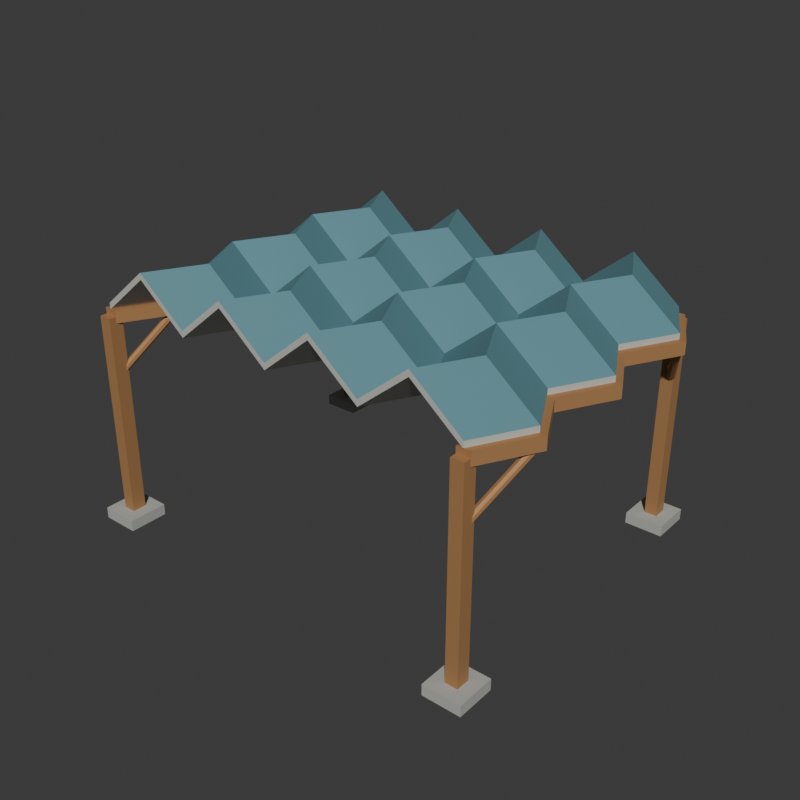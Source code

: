 # Source: source.blend  (saved by Blender 4.3.34; exported with 4.5.12 LTS)
import bpy
from mathutils import Matrix  # noqa: F401  (used for matrix-valued properties, if any)

bpy.ops.wm.read_factory_settings(use_empty=True)
scene = bpy.context.scene
scene.name = 'Scene'

# ---- collections
col_collection = bpy.data.collections.new('Collection'); scene.collection.children.link(col_collection)

# ---- materials (node trees are filled in below, after node groups)
mat_wholefoldedroofmutedblue = bpy.data.materials.new('WholeFoldedRoofMutedBlue')
mat_wholefoldedroofmutedblue.diffuse_color = (0.12, 0.28, 0.32, 1.0)
mat_wholecontinuoussoffitpalewarm = bpy.data.materials.new('WholeContinuousSoffitPaleWarm')
mat_wholecontinuoussoffitpalewarm.diffuse_color = (0.52, 0.53, 0.48, 1.0)
mat_wholezigzaggirdersandpierswarmoxide = bpy.data.materials.new('WholeZigzagGirdersAndPiersWarmOxide')
mat_wholezigzaggirdersandpierswarmoxide.diffuse_color = (0.47, 0.245, 0.1, 1.0)
mat_wholegroundfootconcrete = bpy.data.materials.new('WholeGroundFootConcrete')
mat_wholegroundfootconcrete.diffuse_color = (0.43, 0.44, 0.4, 1.0)

# ---- material node trees
mat_wholefoldedroofmutedblue.use_nodes = True; mat_wholefoldedroofmutedblue.node_tree.nodes.clear()
_N = mat_wholefoldedroofmutedblue.node_tree.nodes; _L = mat_wholefoldedroofmutedblue.node_tree.links
n0 = _N.new('ShaderNodeBsdfPrincipled'); n0.name = 'Principled BSDF'; n0.location = (10, 300)
n0.inputs[0].default_value = (0.12, 0.28, 0.32, 1.0)
n0.inputs[1].default_value = 0.18
n0.inputs[2].default_value = 0.72
n1 = _N.new('ShaderNodeOutputMaterial'); n1.name = 'Material Output'; n1.location = (300, 300)
_L.new(n0.outputs[0], n1.inputs[0])
n1.is_active_output = True
mat_wholecontinuoussoffitpalewarm.use_nodes = True; mat_wholecontinuoussoffitpalewarm.node_tree.nodes.clear()
_N = mat_wholecontinuoussoffitpalewarm.node_tree.nodes; _L = mat_wholecontinuoussoffitpalewarm.node_tree.links
n0 = _N.new('ShaderNodeBsdfPrincipled'); n0.name = 'Principled BSDF'; n0.location = (10, 300)
n0.inputs[0].default_value = (0.52, 0.53, 0.48, 1.0)
n0.inputs[1].default_value = 0.06
n0.inputs[2].default_value = 0.82
n1 = _N.new('ShaderNodeOutputMaterial'); n1.name = 'Material Output'; n1.location = (300, 300)
_L.new(n0.outputs[0], n1.inputs[0])
n1.is_active_output = True
mat_wholezigzaggirdersandpierswarmoxide.use_nodes = True; mat_wholezigzaggirdersandpierswarmoxide.node_tree.nodes.clear()
_N = mat_wholezigzaggirdersandpierswarmoxide.node_tree.nodes; _L = mat_wholezigzaggirdersandpierswarmoxide.node_tree.links
n0 = _N.new('ShaderNodeBsdfPrincipled'); n0.name = 'Principled BSDF'; n0.location = (10, 300)
n0.inputs[0].default_value = (0.47, 0.245, 0.1, 1.0)
n0.inputs[1].default_value = 0.31
n0.inputs[2].default_value = 0.7
n1 = _N.new('ShaderNodeOutputMaterial'); n1.name = 'Material Output'; n1.location = (300, 300)
_L.new(n0.outputs[0], n1.inputs[0])
n1.is_active_output = True
mat_wholegroundfootconcrete.use_nodes = True; mat_wholegroundfootconcrete.node_tree.nodes.clear()
_N = mat_wholegroundfootconcrete.node_tree.nodes; _L = mat_wholegroundfootconcrete.node_tree.links
n0 = _N.new('ShaderNodeBsdfPrincipled'); n0.name = 'Principled BSDF'; n0.location = (10, 300)
n0.inputs[0].default_value = (0.43, 0.44, 0.4, 1.0)
n0.inputs[2].default_value = 0.92
n1 = _N.new('ShaderNodeOutputMaterial'); n1.name = 'Material Output'; n1.location = (300, 300)
_L.new(n0.outputs[0], n1.inputs[0])
n1.is_active_output = True

# ---- world
world_world = bpy.data.worlds.new('World'); scene.world = world_world
world_world.use_nodes = True; world_world.node_tree.nodes.clear()
_N = world_world.node_tree.nodes; _L = world_world.node_tree.links
n0 = _N.new('ShaderNodeOutputWorld'); n0.name = 'World Output'; n0.location = (300, 300)
n1 = _N.new('ShaderNodeBackground'); n1.name = 'Background'; n1.location = (10, 300)
n1.inputs[0].default_value = (0.05088, 0.05088, 0.05088, 1.0)
_L.new(n1.outputs[0], n0.inputs[0])
n0.is_active_output = True
world_world.color = (0.05088, 0.05088, 0.05088)
world_world.sun_shadow_jitter_overblur = 0.0

# ---- meshes
me_wholebiaxialchevronfoldedplatemesh = bpy.data.meshes.new('WholeBiaxialChevronFoldedPlateMesh')
me_wholebiaxialchevronfoldedplatemesh.from_pydata([(-2.912, -2.25, 3.11), (-2.213, -2.25, 3.68), (-1.513, -2.25, 3.11), (-0.8125, -2.25, 3.68), (-0.1125, -2.25, 3.11), (0.5875, -2.25, 3.68), (1.288, -2.25, 3.11), (1.987, -2.25, 3.68), (2.688, -2.25, 3.11), (-2.513, -1.5, 3.11), (-1.812, -1.5, 3.68), (-1.112, -1.5, 3.11), (-0.4125, -1.5, 3.68), (0.2875, -1.5, 3.11), (0.9875, -1.5, 3.68), (1.688, -1.5, 3.11), (2.388, -1.5, 3.68), (3.088, -1.5, 3.11), (-2.912, -0.75, 3.11), (-2.213, -0.75, 3.68), (-1.513, -0.75, 3.11), (-0.8125, -0.75, 3.68), (-0.1125, -0.75, 3.11), (0.5875, -0.75, 3.68), (1.288, -0.75, 3.11), (1.987, -0.75, 3.68), (2.688, -0.75, 3.11), (-2.513, 0.0, 3.11), (-1.812, 0.0, 3.68), (-1.112, 0.0, 3.11), (-0.4125, 0.0, 3.68), (0.2875, 0.0, 3.11), (0.9875, 0.0, 3.68), (1.688, 0.0, 3.11), (2.388, 0.0, 3.68), (3.088, 0.0, 3.11), (-2.912, 0.75, 3.11), (-2.213, 0.75, 3.68), (-1.513, 0.75, 3.11), (-0.8125, 0.75, 3.68), (-0.1125, 0.75, 3.11), (0.5875, 0.75, 3.68), (1.288, 0.75, 3.11), (1.987, 0.75, 3.68), (2.688, 0.75, 3.11), (-2.513, 1.5, 3.11), (-1.812, 1.5, 3.68), (-1.112, 1.5, 3.11), (-0.4125, 1.5, 3.68), (0.2875, 1.5, 3.11), (0.9875, 1.5, 3.68), (1.688, 1.5, 3.11), (2.388, 1.5, 3.68), (3.088, 1.5, 3.11), (-2.912, 2.25, 3.11), (-2.213, 2.25, 3.68), (-1.513, 2.25, 3.11), (-0.8125, 2.25, 3.68), (-0.1125, 2.25, 3.11), (0.5875, 2.25, 3.68), (1.288, 2.25, 3.11), (1.987, 2.25, 3.68), (2.688, 2.25, 3.11), (-2.912, -2.25, 3.2), (-2.213, -2.25, 3.77), (-1.513, -2.25, 3.2), (-0.8125, -2.25, 3.77), (-0.1125, -2.25, 3.2), (0.5875, -2.25, 3.77), (1.288, -2.25, 3.2), (1.987, -2.25, 3.77), (2.688, -2.25, 3.2), (-2.513, -1.5, 3.2), (-1.812, -1.5, 3.77), (-1.112, -1.5, 3.2), (-0.4125, -1.5, 3.77), (0.2875, -1.5, 3.2), (0.9875, -1.5, 3.77), (1.688, -1.5, 3.2), (2.388, -1.5, 3.77), (3.088, -1.5, 3.2), (-2.912, -0.75, 3.2), (-2.213, -0.75, 3.77), (-1.513, -0.75, 3.2), (-0.8125, -0.75, 3.77), (-0.1125, -0.75, 3.2), (0.5875, -0.75, 3.77), (1.288, -0.75, 3.2), (1.987, -0.75, 3.77), (2.688, -0.75, 3.2), (-2.513, 0.0, 3.2), (-1.812, 0.0, 3.77), (-1.112, 0.0, 3.2), (-0.4125, 0.0, 3.77), (0.2875, 0.0, 3.2), (0.9875, 0.0, 3.77), (1.688, 0.0, 3.2), (2.388, 0.0, 3.77), (3.088, 0.0, 3.2), (-2.912, 0.75, 3.2), (-2.213, 0.75, 3.77), (-1.513, 0.75, 3.2), (-0.8125, 0.75, 3.77), (-0.1125, 0.75, 3.2), (0.5875, 0.75, 3.77), (1.288, 0.75, 3.2), (1.987, 0.75, 3.77), (2.688, 0.75, 3.2), (-2.513, 1.5, 3.2), (-1.812, 1.5, 3.77), (-1.112, 1.5, 3.2), (-0.4125, 1.5, 3.77), (0.2875, 1.5, 3.2), (0.9875, 1.5, 3.77), (1.688, 1.5, 3.2), (2.388, 1.5, 3.77), (3.088, 1.5, 3.2), (-2.912, 2.25, 3.2), (-2.213, 2.25, 3.77), (-1.513, 2.25, 3.2), (-0.8125, 2.25, 3.77), (-0.1125, 2.25, 3.2), (0.5875, 2.25, 3.77), (1.288, 2.25, 3.2), (1.987, 2.25, 3.77), (2.688, 2.25, 3.2)], [], [(0, 10, 1), (0, 9, 10), (63, 64, 73), (63, 73, 72), (1, 11, 2), (1, 10, 11), (64, 65, 74), (64, 74, 73), (2, 12, 3), (2, 11, 12), (65, 66, 75), (65, 75, 74), (3, 13, 4), (3, 12, 13), (66, 67, 76), (66, 76, 75), (4, 14, 5), (4, 13, 14), (67, 68, 77), (67, 77, 76), (5, 15, 6), (5, 14, 15), (68, 69, 78), (68, 78, 77), (6, 16, 7), (6, 15, 16), (69, 70, 79), (69, 79, 78), (7, 17, 8), (7, 16, 17), (70, 71, 80), (70, 80, 79), (9, 19, 10), (9, 18, 19), (72, 73, 82), (72, 82, 81), (10, 20, 11), (10, 19, 20), (73, 74, 83), (73, 83, 82), (11, 21, 12), (11, 20, 21), (74, 75, 84), (74, 84, 83), (12, 22, 13), (12, 21, 22), (75, 76, 85), (75, 85, 84), (13, 23, 14), (13, 22, 23), (76, 77, 86), (76, 86, 85), (14, 24, 15), (14, 23, 24), (77, 78, 87), (77, 87, 86), (15, 25, 16), (15, 24, 25), (78, 79, 88), (78, 88, 87), (16, 26, 17), (16, 25, 26), (79, 80, 89), (79, 89, 88), (18, 28, 19), (18, 27, 28), (81, 82, 91), (81, 91, 90), (19, 29, 20), (19, 28, 29), (82, 83, 92), (82, 92, 91), (20, 30, 21), (20, 29, 30), (83, 84, 93), (83, 93, 92), (21, 31, 22), (21, 30, 31), (84, 85, 94), (84, 94, 93), (22, 32, 23), (22, 31, 32), (85, 86, 95), (85, 95, 94), (23, 33, 24), (23, 32, 33), (86, 87, 96), (86, 96, 95), (24, 34, 25), (24, 33, 34), (87, 88, 97), (87, 97, 96), (25, 35, 26), (25, 34, 35), (88, 89, 98), (88, 98, 97), (27, 37, 28), (27, 36, 37), (90, 91, 100), (90, 100, 99), (28, 38, 29), (28, 37, 38), (91, 92, 101), (91, 101, 100), (29, 39, 30), (29, 38, 39), (92, 93, 102), (92, 102, 101), (30, 40, 31), (30, 39, 40), (93, 94, 103), (93, 103, 102), (31, 41, 32), (31, 40, 41), (94, 95, 104), (94, 104, 103), (32, 42, 33), (32, 41, 42), (95, 96, 105), (95, 105, 104), (33, 43, 34), (33, 42, 43), (96, 97, 106), (96, 106, 105), (34, 44, 35), (34, 43, 44), (97, 98, 107), (97, 107, 106), (36, 46, 37), (36, 45, 46), (99, 100, 109), (99, 109, 108), (37, 47, 38), (37, 46, 47), (100, 101, 110), (100, 110, 109), (38, 48, 39), (38, 47, 48), (101, 102, 111), (101, 111, 110), (39, 49, 40), (39, 48, 49), (102, 103, 112), (102, 112, 111), (40, 50, 41), (40, 49, 50), (103, 104, 113), (103, 113, 112), (41, 51, 42), (41, 50, 51), (104, 105, 114), (104, 114, 113), (42, 52, 43), (42, 51, 52), (105, 106, 115), (105, 115, 114), (43, 53, 44), (43, 52, 53), (106, 107, 116), (106, 116, 115), (45, 55, 46), (45, 54, 55), (108, 109, 118), (108, 118, 117), (46, 56, 47), (46, 55, 56), (109, 110, 119), (109, 119, 118), (47, 57, 48), (47, 56, 57), (110, 111, 120), (110, 120, 119), (48, 58, 49), (48, 57, 58), (111, 112, 121), (111, 121, 120), (49, 59, 50), (49, 58, 59), (112, 113, 122), (112, 122, 121), (50, 60, 51), (50, 59, 60), (113, 114, 123), (113, 123, 122), (51, 61, 52), (51, 60, 61), (114, 115, 124), (114, 124, 123), (52, 62, 53), (52, 61, 62), (115, 116, 125), (115, 125, 124), (0, 1, 64), (0, 64, 63), (1, 2, 65), (1, 65, 64), (2, 3, 66), (2, 66, 65), (3, 4, 67), (3, 67, 66), (4, 5, 68), (4, 68, 67), (5, 6, 69), (5, 69, 68), (6, 7, 70), (6, 70, 69), (7, 8, 71), (7, 71, 70), (8, 17, 80), (8, 80, 71), (17, 26, 89), (17, 89, 80), (26, 35, 98), (26, 98, 89), (35, 44, 107), (35, 107, 98), (44, 53, 116), (44, 116, 107), (53, 62, 125), (53, 125, 116), (62, 61, 124), (62, 124, 125), (61, 60, 123), (61, 123, 124), (60, 59, 122), (60, 122, 123), (59, 58, 121), (59, 121, 122), (58, 57, 120), (58, 120, 121), (57, 56, 119), (57, 119, 120), (56, 55, 118), (56, 118, 119), (55, 54, 117), (55, 117, 118), (54, 45, 108), (54, 108, 117), (45, 36, 99), (45, 99, 108), (36, 27, 90), (36, 90, 99), (27, 18, 81), (27, 81, 90), (18, 9, 72), (18, 72, 81), (9, 0, 63), (9, 63, 72)])
me_wholebiaxialchevronfoldedplatemesh.polygons.foreach_set('material_index', [1, 1, 0, 0, 1, 1, 0, 0, 1, 1, 0, 0, 1, 1, 0, 0, 1, 1, 0, 0, 1, 1, 0, 0, 1, 1, 0, 0, 1, 1, 0, 0, 1, 1, 0, 0, 1, 1, 0, 0, 1, 1, 0, 0, 1, 1, 0, 0, 1, 1, 0, 0, 1, 1, 0, 0, 1, 1, 0, 0, 1, 1, 0, 0, 1, 1, 0, 0, 1, 1, 0, 0, 1, 1, 0, 0, 1, 1, 0, 0, 1, 1, 0, 0, 1, 1, 0, 0, 1, 1, 0, 0, 1, 1, 0, 0, 1, 1, 0, 0, 1, 1, 0, 0, 1, 1, 0, 0, 1, 1, 0, 0, 1, 1, 0, 0, 1, 1, 0, 0, 1, 1, 0, 0, 1, 1, 0, 0, 1, 1, 0, 0, 1, 1, 0, 0, 1, 1, 0, 0, 1, 1, 0, 0, 1, 1, 0, 0, 1, 1, 0, 0, 1, 1, 0, 0, 1, 1, 0, 0, 1, 1, 0, 0, 1, 1, 0, 0, 1, 1, 0, 0, 1, 1, 0, 0, 1, 1, 0, 0, 1, 1, 0, 0, 1, 1, 0, 0, 1, 1, 0, 0, 1, 1, 1, 1, 1, 1, 1, 1, 1, 1, 1, 1, 1, 1, 1, 1, 1, 1, 1, 1, 1, 1, 1, 1, 1, 1, 1, 1, 1, 1, 1, 1, 1, 1, 1, 1, 1, 1, 1, 1, 1, 1, 1, 1, 1, 1, 1, 1, 1, 1, 1, 1, 1, 1, 1, 1])
me_wholebiaxialchevronfoldedplatemesh.materials.append(mat_wholefoldedroofmutedblue)
me_wholebiaxialchevronfoldedplatemesh.materials.append(mat_wholecontinuoussoffitpalewarm)
me_wholebiaxialchevronfoldedplatemesh.materials.append(mat_wholezigzaggirdersandpierswarmoxide)
me_wholebiaxialchevronfoldedplatemesh.materials.append(mat_wholegroundfootconcrete)
me_wholebiaxialchevronfoldedplatemesh.update()
me_wholezigzagedgegirderleftmesh = bpy.data.meshes.new('WholeZigzagEdgeGirderLeftMesh')
me_wholezigzagedgegirderleftmesh.from_pydata([(-3.007, -2.25, 2.94), (-2.608, -1.5, 2.94), (-2.418, -1.5, 2.94), (-2.818, -2.25, 2.94), (-3.007, -2.25, 3.12), (-2.818, -2.25, 3.12), (-2.418, -1.5, 3.12), (-2.608, -1.5, 3.12), (-3.007, -0.75, 2.94), (-2.818, -0.75, 2.94), (-2.818, -0.75, 3.12), (-3.007, -0.75, 3.12), (-2.608, 0.0, 2.94), (-2.418, 0.0, 2.94), (-2.418, 0.0, 3.12), (-2.608, 0.0, 3.12), (-3.007, 0.75, 2.94), (-2.818, 0.75, 2.94), (-2.818, 0.75, 3.12), (-3.007, 0.75, 3.12), (-2.608, 1.5, 2.94), (-2.418, 1.5, 2.94), (-2.418, 1.5, 3.12), (-2.608, 1.5, 3.12), (-3.007, 2.25, 2.94), (-2.818, 2.25, 2.94), (-2.818, 2.25, 3.12), (-3.007, 2.25, 3.12)], [], [(0, 1, 2), (0, 2, 3), (4, 5, 6), (4, 6, 7), (0, 3, 5), (0, 5, 4), (0, 4, 7), (0, 7, 1), (3, 2, 6), (3, 6, 5), (1, 8, 9), (1, 9, 2), (7, 6, 10), (7, 10, 11), (1, 7, 11), (1, 11, 8), (2, 9, 10), (2, 10, 6), (8, 12, 13), (8, 13, 9), (11, 10, 14), (11, 14, 15), (8, 11, 15), (8, 15, 12), (9, 13, 14), (9, 14, 10), (12, 16, 17), (12, 17, 13), (15, 14, 18), (15, 18, 19), (12, 15, 19), (12, 19, 16), (13, 17, 18), (13, 18, 14), (16, 20, 21), (16, 21, 17), (19, 18, 22), (19, 22, 23), (16, 19, 23), (16, 23, 20), (17, 21, 22), (17, 22, 18), (20, 24, 25), (20, 25, 21), (23, 22, 26), (23, 26, 27), (24, 27, 26), (24, 26, 25), (20, 23, 27), (20, 27, 24), (21, 25, 26), (21, 26, 22)])
me_wholezigzagedgegirderleftmesh.polygons.foreach_set('material_index', [2, 2, 2, 2, 2, 2, 2, 2, 2, 2, 2, 2, 2, 2, 2, 2, 2, 2, 2, 2, 2, 2, 2, 2, 2, 2, 2, 2, 2, 2, 2, 2, 2, 2, 2, 2, 2, 2, 2, 2, 2, 2, 2, 2, 2, 2, 2, 2, 2, 2, 2, 2])
me_wholezigzagedgegirderleftmesh.materials.append(mat_wholefoldedroofmutedblue)
me_wholezigzagedgegirderleftmesh.materials.append(mat_wholecontinuoussoffitpalewarm)
me_wholezigzagedgegirderleftmesh.materials.append(mat_wholezigzaggirdersandpierswarmoxide)
me_wholezigzagedgegirderleftmesh.materials.append(mat_wholegroundfootconcrete)
me_wholezigzagedgegirderleftmesh.update()
me_wholebroadgroundfootleftfrontmesh = bpy.data.meshes.new('WholeBroadGroundFootLeftFrontMesh')
me_wholebroadgroundfootleftfrontmesh.from_pydata([(-3.182, -2.53, 0.0), (-2.642, -2.53, 0.0), (-3.182, -1.97, 0.0), (-2.642, -1.97, 0.0), (-3.182, -2.53, 0.16), (-2.642, -2.53, 0.16), (-3.182, -1.97, 0.16), (-2.642, -1.97, 0.16)], [], [(0, 2, 3), (0, 3, 1), (4, 5, 7), (4, 7, 6), (0, 1, 5), (0, 5, 4), (2, 6, 7), (2, 7, 3), (0, 4, 6), (0, 6, 2), (1, 3, 7), (1, 7, 5)])
me_wholebroadgroundfootleftfrontmesh.polygons.foreach_set('material_index', [3, 3, 3, 3, 3, 3, 3, 3, 3, 3, 3, 3])
me_wholebroadgroundfootleftfrontmesh.materials.append(mat_wholefoldedroofmutedblue)
me_wholebroadgroundfootleftfrontmesh.materials.append(mat_wholecontinuoussoffitpalewarm)
me_wholebroadgroundfootleftfrontmesh.materials.append(mat_wholezigzaggirdersandpierswarmoxide)
me_wholebroadgroundfootleftfrontmesh.materials.append(mat_wholegroundfootconcrete)
me_wholebroadgroundfootleftfrontmesh.update()
me_wholefullheightpierleftfrontmesh = bpy.data.meshes.new('WholeFullHeightPierLeftFrontMesh')
me_wholefullheightpierleftfrontmesh.from_pydata([(-3.003, -2.35, 0.14), (-2.822, -2.35, 0.14), (-3.003, -2.15, 0.14), (-2.822, -2.15, 0.14), (-3.003, -2.35, 3.03), (-2.822, -2.35, 3.03), (-3.003, -2.15, 3.03), (-2.822, -2.15, 3.03)], [], [(0, 2, 3), (0, 3, 1), (4, 5, 7), (4, 7, 6), (0, 1, 5), (0, 5, 4), (2, 6, 7), (2, 7, 3), (0, 4, 6), (0, 6, 2), (1, 3, 7), (1, 7, 5)])
me_wholefullheightpierleftfrontmesh.polygons.foreach_set('material_index', [2, 2, 2, 2, 2, 2, 2, 2, 2, 2, 2, 2])
me_wholefullheightpierleftfrontmesh.materials.append(mat_wholefoldedroofmutedblue)
me_wholefullheightpierleftfrontmesh.materials.append(mat_wholecontinuoussoffitpalewarm)
me_wholefullheightpierleftfrontmesh.materials.append(mat_wholezigzaggirdersandpierswarmoxide)
me_wholefullheightpierleftfrontmesh.materials.append(mat_wholegroundfootconcrete)
me_wholefullheightpierleftfrontmesh.update()
me_wholelongitudinalkneebraceleftfrontmesh = bpy.data.meshes.new('WholeLongitudinalKneeBraceLeftFrontMesh')
me_wholelongitudinalkneebraceleftfrontmesh.from_pydata([(-2.912, -2.209, 2.143), (-2.949, -2.212, 2.163), (-2.964, -2.237, 2.194), (-2.949, -2.27, 2.216), (-2.912, -2.291, 2.217), (-2.876, -2.288, 2.197), (-2.861, -2.263, 2.166), (-2.876, -2.23, 2.144), (-2.513, -1.459, 2.963), (-2.549, -1.462, 2.983), (-2.564, -1.487, 3.014), (-2.549, -1.52, 3.036), (-2.513, -1.541, 3.037), (-2.476, -1.538, 3.017), (-2.461, -1.513, 2.986), (-2.476, -1.48, 2.964), (-2.912, -2.25, 2.18), (-2.513, -1.5, 3.0)], [], [(0, 1, 9), (0, 9, 8), (1, 2, 10), (1, 10, 9), (2, 3, 11), (2, 11, 10), (3, 4, 12), (3, 12, 11), (4, 5, 13), (4, 13, 12), (5, 6, 14), (5, 14, 13), (6, 7, 15), (6, 15, 14), (7, 0, 8), (7, 8, 15), (16, 1, 0), (16, 2, 1), (16, 3, 2), (16, 4, 3), (16, 5, 4), (16, 6, 5), (16, 7, 6), (16, 0, 7), (17, 8, 9), (17, 9, 10), (17, 10, 11), (17, 11, 12), (17, 12, 13), (17, 13, 14), (17, 14, 15), (17, 15, 8)])
me_wholelongitudinalkneebraceleftfrontmesh.polygons.foreach_set('material_index', [2, 2, 2, 2, 2, 2, 2, 2, 2, 2, 2, 2, 2, 2, 2, 2, 2, 2, 2, 2, 2, 2, 2, 2, 2, 2, 2, 2, 2, 2, 2, 2])
me_wholelongitudinalkneebraceleftfrontmesh.materials.append(mat_wholefoldedroofmutedblue)
me_wholelongitudinalkneebraceleftfrontmesh.materials.append(mat_wholecontinuoussoffitpalewarm)
me_wholelongitudinalkneebraceleftfrontmesh.materials.append(mat_wholezigzaggirdersandpierswarmoxide)
me_wholelongitudinalkneebraceleftfrontmesh.materials.append(mat_wholegroundfootconcrete)
me_wholelongitudinalkneebraceleftfrontmesh.update()
me_wholebroadgroundfootleftrearmesh = bpy.data.meshes.new('WholeBroadGroundFootLeftRearMesh')
me_wholebroadgroundfootleftrearmesh.from_pydata([(-3.182, 1.97, 0.0), (-2.642, 1.97, 0.0), (-3.182, 2.53, 0.0), (-2.642, 2.53, 0.0), (-3.182, 1.97, 0.16), (-2.642, 1.97, 0.16), (-3.182, 2.53, 0.16), (-2.642, 2.53, 0.16)], [], [(0, 2, 3), (0, 3, 1), (4, 5, 7), (4, 7, 6), (0, 1, 5), (0, 5, 4), (2, 6, 7), (2, 7, 3), (0, 4, 6), (0, 6, 2), (1, 3, 7), (1, 7, 5)])
me_wholebroadgroundfootleftrearmesh.polygons.foreach_set('material_index', [3, 3, 3, 3, 3, 3, 3, 3, 3, 3, 3, 3])
me_wholebroadgroundfootleftrearmesh.materials.append(mat_wholefoldedroofmutedblue)
me_wholebroadgroundfootleftrearmesh.materials.append(mat_wholecontinuoussoffitpalewarm)
me_wholebroadgroundfootleftrearmesh.materials.append(mat_wholezigzaggirdersandpierswarmoxide)
me_wholebroadgroundfootleftrearmesh.materials.append(mat_wholegroundfootconcrete)
me_wholebroadgroundfootleftrearmesh.update()
me_wholefullheightpierleftrearmesh = bpy.data.meshes.new('WholeFullHeightPierLeftRearMesh')
me_wholefullheightpierleftrearmesh.from_pydata([(-3.003, 2.15, 0.14), (-2.822, 2.15, 0.14), (-3.003, 2.35, 0.14), (-2.822, 2.35, 0.14), (-3.003, 2.15, 3.03), (-2.822, 2.15, 3.03), (-3.003, 2.35, 3.03), (-2.822, 2.35, 3.03)], [], [(0, 2, 3), (0, 3, 1), (4, 5, 7), (4, 7, 6), (0, 1, 5), (0, 5, 4), (2, 6, 7), (2, 7, 3), (0, 4, 6), (0, 6, 2), (1, 3, 7), (1, 7, 5)])
me_wholefullheightpierleftrearmesh.polygons.foreach_set('material_index', [2, 2, 2, 2, 2, 2, 2, 2, 2, 2, 2, 2])
me_wholefullheightpierleftrearmesh.materials.append(mat_wholefoldedroofmutedblue)
me_wholefullheightpierleftrearmesh.materials.append(mat_wholecontinuoussoffitpalewarm)
me_wholefullheightpierleftrearmesh.materials.append(mat_wholezigzaggirdersandpierswarmoxide)
me_wholefullheightpierleftrearmesh.materials.append(mat_wholegroundfootconcrete)
me_wholefullheightpierleftrearmesh.update()
me_wholelongitudinalkneebraceleftrearmesh = bpy.data.meshes.new('WholeLongitudinalKneeBraceLeftRearMesh')
me_wholelongitudinalkneebraceleftrearmesh.from_pydata([(-2.912, 2.291, 2.217), (-2.949, 2.27, 2.216), (-2.964, 2.237, 2.194), (-2.949, 2.212, 2.163), (-2.912, 2.209, 2.143), (-2.876, 2.23, 2.144), (-2.861, 2.263, 2.166), (-2.876, 2.288, 2.197), (-2.513, 1.541, 3.037), (-2.549, 1.52, 3.036), (-2.564, 1.487, 3.014), (-2.549, 1.462, 2.983), (-2.513, 1.459, 2.963), (-2.476, 1.48, 2.964), (-2.461, 1.513, 2.986), (-2.476, 1.538, 3.017), (-2.912, 2.25, 2.18), (-2.513, 1.5, 3.0)], [], [(0, 1, 9), (0, 9, 8), (1, 2, 10), (1, 10, 9), (2, 3, 11), (2, 11, 10), (3, 4, 12), (3, 12, 11), (4, 5, 13), (4, 13, 12), (5, 6, 14), (5, 14, 13), (6, 7, 15), (6, 15, 14), (7, 0, 8), (7, 8, 15), (16, 1, 0), (16, 2, 1), (16, 3, 2), (16, 4, 3), (16, 5, 4), (16, 6, 5), (16, 7, 6), (16, 0, 7), (17, 8, 9), (17, 9, 10), (17, 10, 11), (17, 11, 12), (17, 12, 13), (17, 13, 14), (17, 14, 15), (17, 15, 8)])
me_wholelongitudinalkneebraceleftrearmesh.polygons.foreach_set('material_index', [2, 2, 2, 2, 2, 2, 2, 2, 2, 2, 2, 2, 2, 2, 2, 2, 2, 2, 2, 2, 2, 2, 2, 2, 2, 2, 2, 2, 2, 2, 2, 2])
me_wholelongitudinalkneebraceleftrearmesh.materials.append(mat_wholefoldedroofmutedblue)
me_wholelongitudinalkneebraceleftrearmesh.materials.append(mat_wholecontinuoussoffitpalewarm)
me_wholelongitudinalkneebraceleftrearmesh.materials.append(mat_wholezigzaggirdersandpierswarmoxide)
me_wholelongitudinalkneebraceleftrearmesh.materials.append(mat_wholegroundfootconcrete)
me_wholelongitudinalkneebraceleftrearmesh.update()
me_wholezigzagedgegirderrightmesh = bpy.data.meshes.new('WholeZigzagEdgeGirderRightMesh')
me_wholezigzagedgegirderrightmesh.from_pydata([(2.592, -2.25, 2.94), (2.993, -1.5, 2.94), (3.182, -1.5, 2.94), (2.783, -2.25, 2.94), (2.592, -2.25, 3.12), (2.783, -2.25, 3.12), (3.182, -1.5, 3.12), (2.993, -1.5, 3.12), (2.592, -0.75, 2.94), (2.783, -0.75, 2.94), (2.783, -0.75, 3.12), (2.592, -0.75, 3.12), (2.993, 0.0, 2.94), (3.182, 0.0, 2.94), (3.182, 0.0, 3.12), (2.993, 0.0, 3.12), (2.592, 0.75, 2.94), (2.783, 0.75, 2.94), (2.783, 0.75, 3.12), (2.592, 0.75, 3.12), (2.993, 1.5, 2.94), (3.182, 1.5, 2.94), (3.182, 1.5, 3.12), (2.993, 1.5, 3.12), (2.592, 2.25, 2.94), (2.783, 2.25, 2.94), (2.783, 2.25, 3.12), (2.592, 2.25, 3.12)], [], [(0, 1, 2), (0, 2, 3), (4, 5, 6), (4, 6, 7), (0, 3, 5), (0, 5, 4), (0, 4, 7), (0, 7, 1), (3, 2, 6), (3, 6, 5), (1, 8, 9), (1, 9, 2), (7, 6, 10), (7, 10, 11), (1, 7, 11), (1, 11, 8), (2, 9, 10), (2, 10, 6), (8, 12, 13), (8, 13, 9), (11, 10, 14), (11, 14, 15), (8, 11, 15), (8, 15, 12), (9, 13, 14), (9, 14, 10), (12, 16, 17), (12, 17, 13), (15, 14, 18), (15, 18, 19), (12, 15, 19), (12, 19, 16), (13, 17, 18), (13, 18, 14), (16, 20, 21), (16, 21, 17), (19, 18, 22), (19, 22, 23), (16, 19, 23), (16, 23, 20), (17, 21, 22), (17, 22, 18), (20, 24, 25), (20, 25, 21), (23, 22, 26), (23, 26, 27), (24, 27, 26), (24, 26, 25), (20, 23, 27), (20, 27, 24), (21, 25, 26), (21, 26, 22)])
me_wholezigzagedgegirderrightmesh.polygons.foreach_set('material_index', [2, 2, 2, 2, 2, 2, 2, 2, 2, 2, 2, 2, 2, 2, 2, 2, 2, 2, 2, 2, 2, 2, 2, 2, 2, 2, 2, 2, 2, 2, 2, 2, 2, 2, 2, 2, 2, 2, 2, 2, 2, 2, 2, 2, 2, 2, 2, 2, 2, 2, 2, 2])
me_wholezigzagedgegirderrightmesh.materials.append(mat_wholefoldedroofmutedblue)
me_wholezigzagedgegirderrightmesh.materials.append(mat_wholecontinuoussoffitpalewarm)
me_wholezigzagedgegirderrightmesh.materials.append(mat_wholezigzaggirdersandpierswarmoxide)
me_wholezigzagedgegirderrightmesh.materials.append(mat_wholegroundfootconcrete)
me_wholezigzagedgegirderrightmesh.update()
me_wholebroadgroundfootrightfrontmesh = bpy.data.meshes.new('WholeBroadGroundFootRightFrontMesh')
me_wholebroadgroundfootrightfrontmesh.from_pydata([(2.418, -2.53, 0.0), (2.957, -2.53, 0.0), (2.418, -1.97, 0.0), (2.957, -1.97, 0.0), (2.418, -2.53, 0.16), (2.957, -2.53, 0.16), (2.418, -1.97, 0.16), (2.957, -1.97, 0.16)], [], [(0, 2, 3), (0, 3, 1), (4, 5, 7), (4, 7, 6), (0, 1, 5), (0, 5, 4), (2, 6, 7), (2, 7, 3), (0, 4, 6), (0, 6, 2), (1, 3, 7), (1, 7, 5)])
me_wholebroadgroundfootrightfrontmesh.polygons.foreach_set('material_index', [3, 3, 3, 3, 3, 3, 3, 3, 3, 3, 3, 3])
me_wholebroadgroundfootrightfrontmesh.materials.append(mat_wholefoldedroofmutedblue)
me_wholebroadgroundfootrightfrontmesh.materials.append(mat_wholecontinuoussoffitpalewarm)
me_wholebroadgroundfootrightfrontmesh.materials.append(mat_wholezigzaggirdersandpierswarmoxide)
me_wholebroadgroundfootrightfrontmesh.materials.append(mat_wholegroundfootconcrete)
me_wholebroadgroundfootrightfrontmesh.update()
me_wholefullheightpierrightfrontmesh = bpy.data.meshes.new('WholeFullHeightPierRightFrontMesh')
me_wholefullheightpierrightfrontmesh.from_pydata([(2.598, -2.35, 0.14), (2.777, -2.35, 0.14), (2.598, -2.15, 0.14), (2.777, -2.15, 0.14), (2.598, -2.35, 3.03), (2.777, -2.35, 3.03), (2.598, -2.15, 3.03), (2.777, -2.15, 3.03)], [], [(0, 2, 3), (0, 3, 1), (4, 5, 7), (4, 7, 6), (0, 1, 5), (0, 5, 4), (2, 6, 7), (2, 7, 3), (0, 4, 6), (0, 6, 2), (1, 3, 7), (1, 7, 5)])
me_wholefullheightpierrightfrontmesh.polygons.foreach_set('material_index', [2, 2, 2, 2, 2, 2, 2, 2, 2, 2, 2, 2])
me_wholefullheightpierrightfrontmesh.materials.append(mat_wholefoldedroofmutedblue)
me_wholefullheightpierrightfrontmesh.materials.append(mat_wholecontinuoussoffitpalewarm)
me_wholefullheightpierrightfrontmesh.materials.append(mat_wholezigzaggirdersandpierswarmoxide)
me_wholefullheightpierrightfrontmesh.materials.append(mat_wholegroundfootconcrete)
me_wholefullheightpierrightfrontmesh.update()
me_wholelongitudinalkneebracerightfrontmesh = bpy.data.meshes.new('WholeLongitudinalKneeBraceRightFrontMesh')
me_wholelongitudinalkneebracerightfrontmesh.from_pydata([(2.688, -2.209, 2.143), (2.651, -2.212, 2.163), (2.636, -2.237, 2.194), (2.651, -2.27, 2.216), (2.688, -2.291, 2.217), (2.724, -2.288, 2.197), (2.739, -2.263, 2.166), (2.724, -2.23, 2.144), (3.088, -1.459, 2.963), (3.051, -1.462, 2.983), (3.036, -1.487, 3.014), (3.051, -1.52, 3.036), (3.088, -1.541, 3.037), (3.124, -1.538, 3.017), (3.139, -1.513, 2.986), (3.124, -1.48, 2.964), (2.688, -2.25, 2.18), (3.088, -1.5, 3.0)], [], [(0, 1, 9), (0, 9, 8), (1, 2, 10), (1, 10, 9), (2, 3, 11), (2, 11, 10), (3, 4, 12), (3, 12, 11), (4, 5, 13), (4, 13, 12), (5, 6, 14), (5, 14, 13), (6, 7, 15), (6, 15, 14), (7, 0, 8), (7, 8, 15), (16, 1, 0), (16, 2, 1), (16, 3, 2), (16, 4, 3), (16, 5, 4), (16, 6, 5), (16, 7, 6), (16, 0, 7), (17, 8, 9), (17, 9, 10), (17, 10, 11), (17, 11, 12), (17, 12, 13), (17, 13, 14), (17, 14, 15), (17, 15, 8)])
me_wholelongitudinalkneebracerightfrontmesh.polygons.foreach_set('material_index', [2, 2, 2, 2, 2, 2, 2, 2, 2, 2, 2, 2, 2, 2, 2, 2, 2, 2, 2, 2, 2, 2, 2, 2, 2, 2, 2, 2, 2, 2, 2, 2])
me_wholelongitudinalkneebracerightfrontmesh.materials.append(mat_wholefoldedroofmutedblue)
me_wholelongitudinalkneebracerightfrontmesh.materials.append(mat_wholecontinuoussoffitpalewarm)
me_wholelongitudinalkneebracerightfrontmesh.materials.append(mat_wholezigzaggirdersandpierswarmoxide)
me_wholelongitudinalkneebracerightfrontmesh.materials.append(mat_wholegroundfootconcrete)
me_wholelongitudinalkneebracerightfrontmesh.update()
me_wholebroadgroundfootrightrearmesh = bpy.data.meshes.new('WholeBroadGroundFootRightRearMesh')
me_wholebroadgroundfootrightrearmesh.from_pydata([(2.418, 1.97, 0.0), (2.957, 1.97, 0.0), (2.418, 2.53, 0.0), (2.957, 2.53, 0.0), (2.418, 1.97, 0.16), (2.957, 1.97, 0.16), (2.418, 2.53, 0.16), (2.957, 2.53, 0.16)], [], [(0, 2, 3), (0, 3, 1), (4, 5, 7), (4, 7, 6), (0, 1, 5), (0, 5, 4), (2, 6, 7), (2, 7, 3), (0, 4, 6), (0, 6, 2), (1, 3, 7), (1, 7, 5)])
me_wholebroadgroundfootrightrearmesh.polygons.foreach_set('material_index', [3, 3, 3, 3, 3, 3, 3, 3, 3, 3, 3, 3])
me_wholebroadgroundfootrightrearmesh.materials.append(mat_wholefoldedroofmutedblue)
me_wholebroadgroundfootrightrearmesh.materials.append(mat_wholecontinuoussoffitpalewarm)
me_wholebroadgroundfootrightrearmesh.materials.append(mat_wholezigzaggirdersandpierswarmoxide)
me_wholebroadgroundfootrightrearmesh.materials.append(mat_wholegroundfootconcrete)
me_wholebroadgroundfootrightrearmesh.update()
me_wholefullheightpierrightrearmesh = bpy.data.meshes.new('WholeFullHeightPierRightRearMesh')
me_wholefullheightpierrightrearmesh.from_pydata([(2.598, 2.15, 0.14), (2.777, 2.15, 0.14), (2.598, 2.35, 0.14), (2.777, 2.35, 0.14), (2.598, 2.15, 3.03), (2.777, 2.15, 3.03), (2.598, 2.35, 3.03), (2.777, 2.35, 3.03)], [], [(0, 2, 3), (0, 3, 1), (4, 5, 7), (4, 7, 6), (0, 1, 5), (0, 5, 4), (2, 6, 7), (2, 7, 3), (0, 4, 6), (0, 6, 2), (1, 3, 7), (1, 7, 5)])
me_wholefullheightpierrightrearmesh.polygons.foreach_set('material_index', [2, 2, 2, 2, 2, 2, 2, 2, 2, 2, 2, 2])
me_wholefullheightpierrightrearmesh.materials.append(mat_wholefoldedroofmutedblue)
me_wholefullheightpierrightrearmesh.materials.append(mat_wholecontinuoussoffitpalewarm)
me_wholefullheightpierrightrearmesh.materials.append(mat_wholezigzaggirdersandpierswarmoxide)
me_wholefullheightpierrightrearmesh.materials.append(mat_wholegroundfootconcrete)
me_wholefullheightpierrightrearmesh.update()
me_wholelongitudinalkneebracerightrearmesh = bpy.data.meshes.new('WholeLongitudinalKneeBraceRightRearMesh')
me_wholelongitudinalkneebracerightrearmesh.from_pydata([(2.688, 2.291, 2.217), (2.651, 2.27, 2.216), (2.636, 2.237, 2.194), (2.651, 2.212, 2.163), (2.688, 2.209, 2.143), (2.724, 2.23, 2.144), (2.739, 2.263, 2.166), (2.724, 2.288, 2.197), (3.088, 1.541, 3.037), (3.051, 1.52, 3.036), (3.036, 1.487, 3.014), (3.051, 1.462, 2.983), (3.088, 1.459, 2.963), (3.124, 1.48, 2.964), (3.139, 1.513, 2.986), (3.124, 1.538, 3.017), (2.688, 2.25, 2.18), (3.088, 1.5, 3.0)], [], [(0, 1, 9), (0, 9, 8), (1, 2, 10), (1, 10, 9), (2, 3, 11), (2, 11, 10), (3, 4, 12), (3, 12, 11), (4, 5, 13), (4, 13, 12), (5, 6, 14), (5, 14, 13), (6, 7, 15), (6, 15, 14), (7, 0, 8), (7, 8, 15), (16, 1, 0), (16, 2, 1), (16, 3, 2), (16, 4, 3), (16, 5, 4), (16, 6, 5), (16, 7, 6), (16, 0, 7), (17, 8, 9), (17, 9, 10), (17, 10, 11), (17, 11, 12), (17, 12, 13), (17, 13, 14), (17, 14, 15), (17, 15, 8)])
me_wholelongitudinalkneebracerightrearmesh.polygons.foreach_set('material_index', [2, 2, 2, 2, 2, 2, 2, 2, 2, 2, 2, 2, 2, 2, 2, 2, 2, 2, 2, 2, 2, 2, 2, 2, 2, 2, 2, 2, 2, 2, 2, 2])
me_wholelongitudinalkneebracerightrearmesh.materials.append(mat_wholefoldedroofmutedblue)
me_wholelongitudinalkneebracerightrearmesh.materials.append(mat_wholecontinuoussoffitpalewarm)
me_wholelongitudinalkneebracerightrearmesh.materials.append(mat_wholezigzaggirdersandpierswarmoxide)
me_wholelongitudinalkneebracerightrearmesh.materials.append(mat_wholegroundfootconcrete)
me_wholelongitudinalkneebracerightrearmesh.update()

# ---- objects
ob_wholebiaxialchevronfoldedplate = bpy.data.objects.new('WholeBiaxialChevronFoldedPlate', me_wholebiaxialchevronfoldedplatemesh)
ob_wholezigzagedgegirderleft = bpy.data.objects.new('WholeZigzagEdgeGirderLeft', me_wholezigzagedgegirderleftmesh)
ob_wholebroadgroundfootleftfront = bpy.data.objects.new('WholeBroadGroundFootLeftFront', me_wholebroadgroundfootleftfrontmesh)
ob_wholefullheightpierleftfront = bpy.data.objects.new('WholeFullHeightPierLeftFront', me_wholefullheightpierleftfrontmesh)
ob_wholelongitudinalkneebraceleftfront = bpy.data.objects.new('WholeLongitudinalKneeBraceLeftFront', me_wholelongitudinalkneebraceleftfrontmesh)
ob_wholebroadgroundfootleftrear = bpy.data.objects.new('WholeBroadGroundFootLeftRear', me_wholebroadgroundfootleftrearmesh)
ob_wholefullheightpierleftrear = bpy.data.objects.new('WholeFullHeightPierLeftRear', me_wholefullheightpierleftrearmesh)
ob_wholelongitudinalkneebraceleftrear = bpy.data.objects.new('WholeLongitudinalKneeBraceLeftRear', me_wholelongitudinalkneebraceleftrearmesh)
ob_wholezigzagedgegirderright = bpy.data.objects.new('WholeZigzagEdgeGirderRight', me_wholezigzagedgegirderrightmesh)
ob_wholebroadgroundfootrightfront = bpy.data.objects.new('WholeBroadGroundFootRightFront', me_wholebroadgroundfootrightfrontmesh)
ob_wholefullheightpierrightfront = bpy.data.objects.new('WholeFullHeightPierRightFront', me_wholefullheightpierrightfrontmesh)
ob_wholelongitudinalkneebracerightfront = bpy.data.objects.new('WholeLongitudinalKneeBraceRightFront', me_wholelongitudinalkneebracerightfrontmesh)
ob_wholebroadgroundfootrightrear = bpy.data.objects.new('WholeBroadGroundFootRightRear', me_wholebroadgroundfootrightrearmesh)
ob_wholefullheightpierrightrear = bpy.data.objects.new('WholeFullHeightPierRightRear', me_wholefullheightpierrightrearmesh)
ob_wholelongitudinalkneebracerightrear = bpy.data.objects.new('WholeLongitudinalKneeBraceRightRear', me_wholelongitudinalkneebracerightrearmesh)

# ---- transforms, parenting, visibility, modifiers, constraints
ob_wholebiaxialchevronfoldedplate.location = (0.0, 0.0, 0.0)
ob_wholezigzagedgegirderleft.location = (0.0, 0.0, 0.0)
ob_wholebroadgroundfootleftfront.location = (0.0, 0.0, 0.0)
ob_wholefullheightpierleftfront.location = (0.0, 0.0, 0.0)
ob_wholelongitudinalkneebraceleftfront.location = (0.0, 0.0, 0.0)
ob_wholebroadgroundfootleftrear.location = (0.0, 0.0, 0.0)
ob_wholefullheightpierleftrear.location = (0.0, 0.0, 0.0)
ob_wholelongitudinalkneebraceleftrear.location = (0.0, 0.0, 0.0)
ob_wholezigzagedgegirderright.location = (0.0, 0.0, 0.0)
ob_wholebroadgroundfootrightfront.location = (0.0, 0.0, 0.0)
ob_wholefullheightpierrightfront.location = (0.0, 0.0, 0.0)
ob_wholelongitudinalkneebracerightfront.location = (0.0, 0.0, 0.0)
ob_wholebroadgroundfootrightrear.location = (0.0, 0.0, 0.0)
ob_wholefullheightpierrightrear.location = (0.0, 0.0, 0.0)
ob_wholelongitudinalkneebracerightrear.location = (0.0, 0.0, 0.0)

# ---- collection membership
scene.collection.objects.link(ob_wholebiaxialchevronfoldedplate)
scene.collection.objects.link(ob_wholezigzagedgegirderleft)
scene.collection.objects.link(ob_wholebroadgroundfootleftfront)
scene.collection.objects.link(ob_wholefullheightpierleftfront)
scene.collection.objects.link(ob_wholelongitudinalkneebraceleftfront)
scene.collection.objects.link(ob_wholebroadgroundfootleftrear)
scene.collection.objects.link(ob_wholefullheightpierleftrear)
scene.collection.objects.link(ob_wholelongitudinalkneebraceleftrear)
scene.collection.objects.link(ob_wholezigzagedgegirderright)
scene.collection.objects.link(ob_wholebroadgroundfootrightfront)
scene.collection.objects.link(ob_wholefullheightpierrightfront)
scene.collection.objects.link(ob_wholelongitudinalkneebracerightfront)
scene.collection.objects.link(ob_wholebroadgroundfootrightrear)
scene.collection.objects.link(ob_wholefullheightpierrightrear)
scene.collection.objects.link(ob_wholelongitudinalkneebracerightrear)

# ---- scene / render settings (as saved in the file)
scene.frame_start = 1; scene.frame_end = 250; scene.frame_set(1)
scene.render.engine = 'CYCLES'
scene.render.resolution_x = 640
scene.render.resolution_y = 640
scene.render.use_compositing = False
scene.cycles.use_denoising = False
scene.cycles.samples = 128
scene.cycles.use_adaptive_sampling = False
bpy.context.view_layer.update()

# ---- added for rendering (the .blend has no active camera and no usable light): camera, sun
cam_auto = bpy.data.cameras.new('AutoCamera')
cam_auto.lens = 50.0
cam_auto.sensor_width = 36.0
cam_auto.clip_end = 1000.0
ob_auto_camera = bpy.data.objects.new('AutoCamera', cam_auto)
scene.collection.objects.link(ob_auto_camera)
ob_auto_camera.location = (8.2925, -9.951, 8.519)
ob_auto_camera.rotation_euler = (1.09748, -7.21219e-08, 0.694738)
scene.camera = ob_auto_camera
light_auto_sun = bpy.data.lights.new('AutoSun', 'SUN')
light_auto_sun.energy = 3.0
light_auto_sun.angle = 0.0523599
ob_auto_sun = bpy.data.objects.new('AutoSun', light_auto_sun)
scene.collection.objects.link(ob_auto_sun)
ob_auto_sun.rotation_euler = (0.872665, 0.174533, 0.523599)
bpy.context.view_layer.update()
